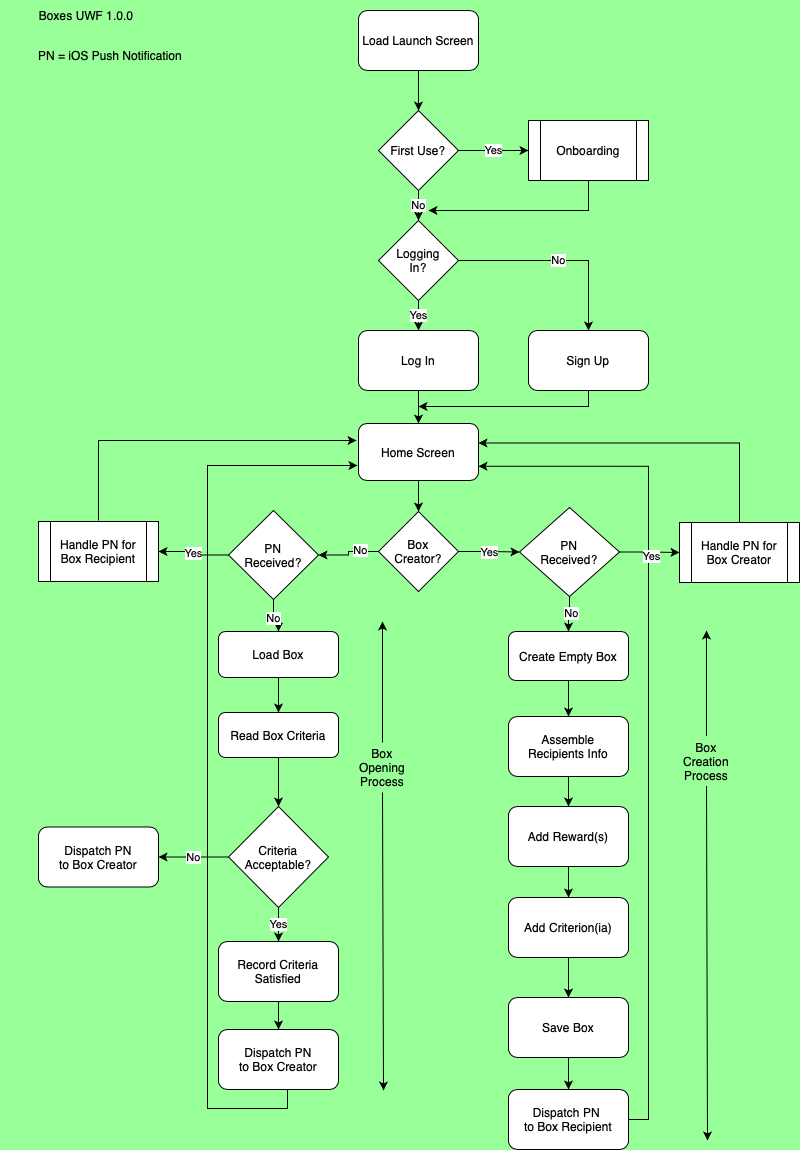

The diagram above was exported from draw.io. Its source (the exported page's mxGraphModel, read from the mxfile embedded in the PNG):
<mxGraphModel dx="922" dy="533" grid="1" gridSize="10" guides="1" tooltips="1" connect="1" arrows="1" fold="1" page="1" pageScale="1" pageWidth="827" pageHeight="1169" background="#99FF99" math="0" shadow="0">
  <root>
    <mxCell id="0" />
    <mxCell id="1" parent="0" />
    <mxCell id="ObhwQUfPzlnqqxo6KbTJ-1" style="edgeStyle=orthogonalEdgeStyle;rounded=0;orthogonalLoop=1;jettySize=auto;html=1;exitX=0.5;exitY=1;exitDx=0;exitDy=0;entryX=0.5;entryY=0;entryDx=0;entryDy=0;" parent="1" source="ObhwQUfPzlnqqxo6KbTJ-2" target="ObhwQUfPzlnqqxo6KbTJ-5" edge="1">
      <mxGeometry relative="1" as="geometry" />
    </mxCell>
    <mxCell id="ObhwQUfPzlnqqxo6KbTJ-2" value="Load Launch Screen" style="rounded=1;whiteSpace=wrap;html=1;" parent="1" vertex="1">
      <mxGeometry x="360" y="40" width="120" height="60" as="geometry" />
    </mxCell>
    <mxCell id="ObhwQUfPzlnqqxo6KbTJ-3" value="Yes" style="edgeStyle=orthogonalEdgeStyle;rounded=0;orthogonalLoop=1;jettySize=auto;html=1;entryX=0;entryY=0.5;entryDx=0;entryDy=0;" parent="1" source="ObhwQUfPzlnqqxo6KbTJ-5" target="ObhwQUfPzlnqqxo6KbTJ-7" edge="1">
      <mxGeometry relative="1" as="geometry" />
    </mxCell>
    <mxCell id="ObhwQUfPzlnqqxo6KbTJ-4" value="No" style="edgeStyle=orthogonalEdgeStyle;rounded=0;orthogonalLoop=1;jettySize=auto;html=1;exitX=0.5;exitY=1;exitDx=0;exitDy=0;entryX=0.5;entryY=0;entryDx=0;entryDy=0;" parent="1" source="ObhwQUfPzlnqqxo6KbTJ-5" edge="1">
      <mxGeometry relative="1" as="geometry">
        <mxPoint x="420" y="250" as="targetPoint" />
      </mxGeometry>
    </mxCell>
    <mxCell id="ObhwQUfPzlnqqxo6KbTJ-5" value="First Use?" style="rhombus;whiteSpace=wrap;html=1;" parent="1" vertex="1">
      <mxGeometry x="380" y="140" width="80" height="80" as="geometry" />
    </mxCell>
    <mxCell id="ObhwQUfPzlnqqxo6KbTJ-6" style="edgeStyle=orthogonalEdgeStyle;rounded=0;orthogonalLoop=1;jettySize=auto;html=1;exitX=0.5;exitY=1;exitDx=0;exitDy=0;" parent="1" source="ObhwQUfPzlnqqxo6KbTJ-7" edge="1">
      <mxGeometry relative="1" as="geometry">
        <mxPoint x="430" y="240" as="targetPoint" />
        <Array as="points">
          <mxPoint x="590" y="240" />
        </Array>
      </mxGeometry>
    </mxCell>
    <mxCell id="ObhwQUfPzlnqqxo6KbTJ-7" value="Onboarding" style="shape=process;whiteSpace=wrap;html=1;backgroundOutline=1;" parent="1" vertex="1">
      <mxGeometry x="530" y="150" width="120" height="60" as="geometry" />
    </mxCell>
    <mxCell id="ObhwQUfPzlnqqxo6KbTJ-8" value="No" style="edgeStyle=orthogonalEdgeStyle;rounded=0;orthogonalLoop=1;jettySize=auto;html=1;entryX=0.5;entryY=0;entryDx=0;entryDy=0;" parent="1" source="ObhwQUfPzlnqqxo6KbTJ-10" target="ObhwQUfPzlnqqxo6KbTJ-12" edge="1">
      <mxGeometry relative="1" as="geometry">
        <mxPoint x="600" y="290" as="targetPoint" />
      </mxGeometry>
    </mxCell>
    <mxCell id="ObhwQUfPzlnqqxo6KbTJ-9" value="Yes&lt;br&gt;" style="edgeStyle=orthogonalEdgeStyle;rounded=0;orthogonalLoop=1;jettySize=auto;html=1;entryX=0.5;entryY=0;entryDx=0;entryDy=0;" parent="1" source="ObhwQUfPzlnqqxo6KbTJ-10" target="ObhwQUfPzlnqqxo6KbTJ-14" edge="1">
      <mxGeometry relative="1" as="geometry" />
    </mxCell>
    <mxCell id="ObhwQUfPzlnqqxo6KbTJ-10" value="Logging&lt;br&gt;In?" style="rhombus;whiteSpace=wrap;html=1;" parent="1" vertex="1">
      <mxGeometry x="380" y="250" width="80" height="80" as="geometry" />
    </mxCell>
    <mxCell id="ObhwQUfPzlnqqxo6KbTJ-11" style="edgeStyle=orthogonalEdgeStyle;rounded=0;orthogonalLoop=1;jettySize=auto;html=1;exitX=0.5;exitY=1;exitDx=0;exitDy=0;" parent="1" source="ObhwQUfPzlnqqxo6KbTJ-12" edge="1">
      <mxGeometry relative="1" as="geometry">
        <mxPoint x="420" y="436" as="targetPoint" />
        <Array as="points">
          <mxPoint x="590" y="436" />
        </Array>
        <mxPoint x="740" y="436" as="sourcePoint" />
      </mxGeometry>
    </mxCell>
    <mxCell id="ObhwQUfPzlnqqxo6KbTJ-12" value="Sign Up" style="rounded=1;whiteSpace=wrap;html=1;" parent="1" vertex="1">
      <mxGeometry x="530" y="360" width="120" height="60" as="geometry" />
    </mxCell>
    <mxCell id="ObhwQUfPzlnqqxo6KbTJ-13" style="edgeStyle=orthogonalEdgeStyle;rounded=0;orthogonalLoop=1;jettySize=auto;html=1;entryX=0.5;entryY=0;entryDx=0;entryDy=0;" parent="1" source="ObhwQUfPzlnqqxo6KbTJ-14" target="ObhwQUfPzlnqqxo6KbTJ-37" edge="1">
      <mxGeometry relative="1" as="geometry" />
    </mxCell>
    <mxCell id="ObhwQUfPzlnqqxo6KbTJ-14" value="Log In" style="rounded=1;whiteSpace=wrap;html=1;" parent="1" vertex="1">
      <mxGeometry x="360" y="360" width="120" height="60" as="geometry" />
    </mxCell>
    <mxCell id="ObhwQUfPzlnqqxo6KbTJ-15" value="Yes" style="edgeStyle=orthogonalEdgeStyle;rounded=0;orthogonalLoop=1;jettySize=auto;html=1;" parent="1" source="ObhwQUfPzlnqqxo6KbTJ-18" target="ObhwQUfPzlnqqxo6KbTJ-41" edge="1">
      <mxGeometry relative="1" as="geometry" />
    </mxCell>
    <mxCell id="ObhwQUfPzlnqqxo6KbTJ-16" style="edgeStyle=orthogonalEdgeStyle;rounded=0;orthogonalLoop=1;jettySize=auto;html=1;entryX=1;entryY=0.5;entryDx=0;entryDy=0;" parent="1" source="ObhwQUfPzlnqqxo6KbTJ-18" target="ObhwQUfPzlnqqxo6KbTJ-47" edge="1">
      <mxGeometry relative="1" as="geometry" />
    </mxCell>
    <mxCell id="ObhwQUfPzlnqqxo6KbTJ-17" value="No" style="edgeLabel;html=1;align=center;verticalAlign=middle;resizable=0;points=[];" parent="ObhwQUfPzlnqqxo6KbTJ-16" vertex="1" connectable="0">
      <mxGeometry x="-0.4" y="-2" relative="1" as="geometry">
        <mxPoint as="offset" />
      </mxGeometry>
    </mxCell>
    <mxCell id="ObhwQUfPzlnqqxo6KbTJ-18" value="Box&lt;br&gt;Creator?" style="rhombus;whiteSpace=wrap;html=1;" parent="1" vertex="1">
      <mxGeometry x="380" y="541" width="80" height="80" as="geometry" />
    </mxCell>
    <mxCell id="ObhwQUfPzlnqqxo6KbTJ-19" style="edgeStyle=orthogonalEdgeStyle;rounded=0;orthogonalLoop=1;jettySize=auto;html=1;entryX=0.5;entryY=0;entryDx=0;entryDy=0;" parent="1" source="ObhwQUfPzlnqqxo6KbTJ-20" target="ObhwQUfPzlnqqxo6KbTJ-22" edge="1">
      <mxGeometry relative="1" as="geometry" />
    </mxCell>
    <mxCell id="ObhwQUfPzlnqqxo6KbTJ-20" value="Assemble&lt;br&gt;Recipients Info" style="rounded=1;whiteSpace=wrap;html=1;" parent="1" vertex="1">
      <mxGeometry x="510" y="746" width="120" height="60" as="geometry" />
    </mxCell>
    <mxCell id="ObhwQUfPzlnqqxo6KbTJ-21" style="edgeStyle=orthogonalEdgeStyle;rounded=0;orthogonalLoop=1;jettySize=auto;html=1;entryX=0.5;entryY=0;entryDx=0;entryDy=0;" parent="1" source="ObhwQUfPzlnqqxo6KbTJ-22" target="ObhwQUfPzlnqqxo6KbTJ-24" edge="1">
      <mxGeometry relative="1" as="geometry" />
    </mxCell>
    <mxCell id="ObhwQUfPzlnqqxo6KbTJ-22" value="Add Reward(s)" style="rounded=1;whiteSpace=wrap;html=1;" parent="1" vertex="1">
      <mxGeometry x="510" y="836" width="120" height="60" as="geometry" />
    </mxCell>
    <mxCell id="ObhwQUfPzlnqqxo6KbTJ-23" style="edgeStyle=orthogonalEdgeStyle;rounded=0;orthogonalLoop=1;jettySize=auto;html=1;" parent="1" source="ObhwQUfPzlnqqxo6KbTJ-24" target="ObhwQUfPzlnqqxo6KbTJ-51" edge="1">
      <mxGeometry relative="1" as="geometry" />
    </mxCell>
    <mxCell id="ObhwQUfPzlnqqxo6KbTJ-24" value="Add Criterion(ia)" style="rounded=1;whiteSpace=wrap;html=1;" parent="1" vertex="1">
      <mxGeometry x="510" y="927" width="120" height="60" as="geometry" />
    </mxCell>
    <mxCell id="ObhwQUfPzlnqqxo6KbTJ-25" style="edgeStyle=orthogonalEdgeStyle;rounded=0;orthogonalLoop=1;jettySize=auto;html=1;entryX=1;entryY=0.75;entryDx=0;entryDy=0;" parent="1" source="ObhwQUfPzlnqqxo6KbTJ-26" target="ObhwQUfPzlnqqxo6KbTJ-37" edge="1">
      <mxGeometry relative="1" as="geometry">
        <mxPoint x="500" y="530" as="targetPoint" />
        <Array as="points">
          <mxPoint x="650" y="1149" />
          <mxPoint x="650" y="496" />
        </Array>
      </mxGeometry>
    </mxCell>
    <mxCell id="ObhwQUfPzlnqqxo6KbTJ-26" value="Dispatch PN &lt;br&gt;to Box Recipient" style="rounded=1;whiteSpace=wrap;html=1;" parent="1" vertex="1">
      <mxGeometry x="510" y="1119" width="120" height="60" as="geometry" />
    </mxCell>
    <mxCell id="ObhwQUfPzlnqqxo6KbTJ-27" value="" style="endArrow=classic;html=1;rounded=0;" parent="1" edge="1">
      <mxGeometry width="50" height="50" relative="1" as="geometry">
        <mxPoint x="708" y="765.5" as="sourcePoint" />
        <mxPoint x="708" y="660" as="targetPoint" />
      </mxGeometry>
    </mxCell>
    <mxCell id="ObhwQUfPzlnqqxo6KbTJ-28" value="" style="endArrow=classic;html=1;rounded=0;" parent="1" edge="1">
      <mxGeometry width="50" height="50" relative="1" as="geometry">
        <mxPoint x="708" y="815.5" as="sourcePoint" />
        <mxPoint x="709" y="1170" as="targetPoint" />
        <Array as="points" />
      </mxGeometry>
    </mxCell>
    <mxCell id="ObhwQUfPzlnqqxo6KbTJ-29" value="Box Creation&lt;br&gt;Process" style="text;html=1;strokeColor=none;fillColor=none;align=center;verticalAlign=middle;whiteSpace=wrap;rounded=0;" parent="1" vertex="1">
      <mxGeometry x="678" y="775.5" width="60" height="30" as="geometry" />
    </mxCell>
    <mxCell id="nWAQDYOdbNsU7rF8sXF--2" style="edgeStyle=orthogonalEdgeStyle;rounded=0;orthogonalLoop=1;jettySize=auto;html=1;entryX=0.5;entryY=0;entryDx=0;entryDy=0;" parent="1" source="ObhwQUfPzlnqqxo6KbTJ-31" target="nWAQDYOdbNsU7rF8sXF--1" edge="1">
      <mxGeometry relative="1" as="geometry" />
    </mxCell>
    <mxCell id="ObhwQUfPzlnqqxo6KbTJ-31" value="Read Box Criteria" style="rounded=1;whiteSpace=wrap;html=1;" parent="1" vertex="1">
      <mxGeometry x="220" y="742" width="120" height="45" as="geometry" />
    </mxCell>
    <mxCell id="ObhwQUfPzlnqqxo6KbTJ-32" style="edgeStyle=orthogonalEdgeStyle;rounded=0;orthogonalLoop=1;jettySize=auto;html=1;entryX=0.5;entryY=0;entryDx=0;entryDy=0;" parent="1" source="ObhwQUfPzlnqqxo6KbTJ-33" target="ObhwQUfPzlnqqxo6KbTJ-35" edge="1">
      <mxGeometry relative="1" as="geometry" />
    </mxCell>
    <mxCell id="ObhwQUfPzlnqqxo6KbTJ-33" value="Record Criteria&lt;br&gt;Satisfied" style="rounded=1;whiteSpace=wrap;html=1;" parent="1" vertex="1">
      <mxGeometry x="220" y="971" width="120" height="60" as="geometry" />
    </mxCell>
    <mxCell id="ObhwQUfPzlnqqxo6KbTJ-34" style="edgeStyle=orthogonalEdgeStyle;rounded=0;orthogonalLoop=1;jettySize=auto;html=1;" parent="1" edge="1">
      <mxGeometry relative="1" as="geometry">
        <mxPoint x="359" y="495" as="targetPoint" />
        <Array as="points">
          <mxPoint x="289" y="1138" />
          <mxPoint x="209" y="1138" />
          <mxPoint x="209" y="495" />
          <mxPoint x="349" y="495" />
        </Array>
        <mxPoint x="289" y="1114" as="sourcePoint" />
      </mxGeometry>
    </mxCell>
    <mxCell id="ObhwQUfPzlnqqxo6KbTJ-35" value="Dispatch PN&lt;br&gt;to Box Creator" style="rounded=1;whiteSpace=wrap;html=1;" parent="1" vertex="1">
      <mxGeometry x="220" y="1059" width="120" height="60" as="geometry" />
    </mxCell>
    <mxCell id="ObhwQUfPzlnqqxo6KbTJ-36" value="" style="edgeStyle=orthogonalEdgeStyle;rounded=0;orthogonalLoop=1;jettySize=auto;html=1;" parent="1" source="ObhwQUfPzlnqqxo6KbTJ-37" target="ObhwQUfPzlnqqxo6KbTJ-18" edge="1">
      <mxGeometry relative="1" as="geometry" />
    </mxCell>
    <mxCell id="ObhwQUfPzlnqqxo6KbTJ-37" value="Home Screen" style="rounded=1;whiteSpace=wrap;html=1;" parent="1" vertex="1">
      <mxGeometry x="360" y="453" width="120" height="57" as="geometry" />
    </mxCell>
    <mxCell id="ObhwQUfPzlnqqxo6KbTJ-39" style="edgeStyle=orthogonalEdgeStyle;rounded=0;orthogonalLoop=1;jettySize=auto;html=1;entryX=0;entryY=0.5;entryDx=0;entryDy=0;" parent="1" source="ObhwQUfPzlnqqxo6KbTJ-41" target="ObhwQUfPzlnqqxo6KbTJ-43" edge="1">
      <mxGeometry relative="1" as="geometry" />
    </mxCell>
    <mxCell id="ObhwQUfPzlnqqxo6KbTJ-40" value="Yes" style="edgeLabel;html=1;align=center;verticalAlign=middle;resizable=0;points=[];" parent="ObhwQUfPzlnqqxo6KbTJ-39" vertex="1" connectable="0">
      <mxGeometry x="0.0667" y="-3" relative="1" as="geometry">
        <mxPoint as="offset" />
      </mxGeometry>
    </mxCell>
    <mxCell id="nWAQDYOdbNsU7rF8sXF--17" style="edgeStyle=orthogonalEdgeStyle;rounded=0;orthogonalLoop=1;jettySize=auto;html=1;entryX=0.5;entryY=0;entryDx=0;entryDy=0;" parent="1" source="ObhwQUfPzlnqqxo6KbTJ-41" target="nWAQDYOdbNsU7rF8sXF--16" edge="1">
      <mxGeometry relative="1" as="geometry" />
    </mxCell>
    <mxCell id="nWAQDYOdbNsU7rF8sXF--18" value="No" style="edgeLabel;html=1;align=center;verticalAlign=middle;resizable=0;points=[];" parent="nWAQDYOdbNsU7rF8sXF--17" vertex="1" connectable="0">
      <mxGeometry x="-0.0885" y="1" relative="1" as="geometry">
        <mxPoint as="offset" />
      </mxGeometry>
    </mxCell>
    <mxCell id="ObhwQUfPzlnqqxo6KbTJ-41" value="PN&lt;br&gt;Received?" style="rhombus;whiteSpace=wrap;html=1;" parent="1" vertex="1">
      <mxGeometry x="521" y="537" width="100" height="89" as="geometry" />
    </mxCell>
    <mxCell id="ObhwQUfPzlnqqxo6KbTJ-42" style="edgeStyle=orthogonalEdgeStyle;rounded=0;orthogonalLoop=1;jettySize=auto;html=1;entryX=1;entryY=0.5;entryDx=0;entryDy=0;exitX=0.5;exitY=0;exitDx=0;exitDy=0;" parent="1" source="ObhwQUfPzlnqqxo6KbTJ-43" edge="1">
      <mxGeometry relative="1" as="geometry">
        <mxPoint x="760" y="541" as="sourcePoint" />
        <Array as="points">
          <mxPoint x="741" y="473" />
        </Array>
        <mxPoint x="480" y="472.5" as="targetPoint" />
      </mxGeometry>
    </mxCell>
    <mxCell id="ObhwQUfPzlnqqxo6KbTJ-43" value="Handle PN for Box Creator" style="shape=process;whiteSpace=wrap;html=1;backgroundOutline=1;" parent="1" vertex="1">
      <mxGeometry x="681" y="552" width="120" height="60" as="geometry" />
    </mxCell>
    <mxCell id="ObhwQUfPzlnqqxo6KbTJ-46" value="Yes" style="edgeStyle=orthogonalEdgeStyle;rounded=0;orthogonalLoop=1;jettySize=auto;html=1;entryX=1;entryY=0.5;entryDx=0;entryDy=0;" parent="1" source="ObhwQUfPzlnqqxo6KbTJ-47" target="ObhwQUfPzlnqqxo6KbTJ-49" edge="1">
      <mxGeometry relative="1" as="geometry" />
    </mxCell>
    <mxCell id="nWAQDYOdbNsU7rF8sXF--4" value="No" style="edgeStyle=orthogonalEdgeStyle;rounded=0;orthogonalLoop=1;jettySize=auto;html=1;entryX=0.5;entryY=0;entryDx=0;entryDy=0;" parent="1" source="ObhwQUfPzlnqqxo6KbTJ-47" target="nWAQDYOdbNsU7rF8sXF--3" edge="1">
      <mxGeometry relative="1" as="geometry" />
    </mxCell>
    <mxCell id="ObhwQUfPzlnqqxo6KbTJ-47" value="PN&lt;br&gt;Received?" style="rhombus;whiteSpace=wrap;html=1;" parent="1" vertex="1">
      <mxGeometry x="230" y="540" width="90" height="89" as="geometry" />
    </mxCell>
    <mxCell id="ObhwQUfPzlnqqxo6KbTJ-48" style="edgeStyle=orthogonalEdgeStyle;rounded=0;orthogonalLoop=1;jettySize=auto;html=1;" parent="1" edge="1">
      <mxGeometry relative="1" as="geometry">
        <mxPoint x="358" y="470" as="targetPoint" />
        <Array as="points">
          <mxPoint x="100" y="470" />
        </Array>
        <mxPoint x="100" y="550" as="sourcePoint" />
      </mxGeometry>
    </mxCell>
    <mxCell id="ObhwQUfPzlnqqxo6KbTJ-49" value="Handle PN for Box Recipient" style="shape=process;whiteSpace=wrap;html=1;backgroundOutline=1;" parent="1" vertex="1">
      <mxGeometry x="40" y="551" width="120" height="60" as="geometry" />
    </mxCell>
    <mxCell id="ObhwQUfPzlnqqxo6KbTJ-50" style="edgeStyle=orthogonalEdgeStyle;rounded=0;orthogonalLoop=1;jettySize=auto;html=1;entryX=0.5;entryY=0;entryDx=0;entryDy=0;" parent="1" source="ObhwQUfPzlnqqxo6KbTJ-51" target="ObhwQUfPzlnqqxo6KbTJ-26" edge="1">
      <mxGeometry relative="1" as="geometry" />
    </mxCell>
    <mxCell id="ObhwQUfPzlnqqxo6KbTJ-51" value="Save Box" style="rounded=1;whiteSpace=wrap;html=1;" parent="1" vertex="1">
      <mxGeometry x="510" y="1027" width="120" height="60" as="geometry" />
    </mxCell>
    <mxCell id="ObhwQUfPzlnqqxo6KbTJ-52" value="PN = iOS Push Notification" style="text;html=1;strokeColor=none;fillColor=none;align=center;verticalAlign=middle;whiteSpace=wrap;rounded=0;" parent="1" vertex="1">
      <mxGeometry x="2" y="70" width="220" height="30" as="geometry" />
    </mxCell>
    <mxCell id="nWAQDYOdbNsU7rF8sXF--6" value="Yes" style="edgeStyle=orthogonalEdgeStyle;rounded=0;orthogonalLoop=1;jettySize=auto;html=1;entryX=0.5;entryY=0;entryDx=0;entryDy=0;" parent="1" source="nWAQDYOdbNsU7rF8sXF--1" target="ObhwQUfPzlnqqxo6KbTJ-33" edge="1">
      <mxGeometry relative="1" as="geometry" />
    </mxCell>
    <mxCell id="nWAQDYOdbNsU7rF8sXF--11" value="No" style="edgeStyle=orthogonalEdgeStyle;rounded=0;orthogonalLoop=1;jettySize=auto;html=1;entryX=1;entryY=0.5;entryDx=0;entryDy=0;" parent="1" source="nWAQDYOdbNsU7rF8sXF--1" target="nWAQDYOdbNsU7rF8sXF--10" edge="1">
      <mxGeometry relative="1" as="geometry" />
    </mxCell>
    <mxCell id="nWAQDYOdbNsU7rF8sXF--1" value="Criteria Acceptable?" style="rhombus;whiteSpace=wrap;html=1;" parent="1" vertex="1">
      <mxGeometry x="230" y="836" width="100" height="101" as="geometry" />
    </mxCell>
    <mxCell id="nWAQDYOdbNsU7rF8sXF--5" style="edgeStyle=orthogonalEdgeStyle;rounded=0;orthogonalLoop=1;jettySize=auto;html=1;entryX=0.5;entryY=0;entryDx=0;entryDy=0;" parent="1" source="nWAQDYOdbNsU7rF8sXF--3" target="ObhwQUfPzlnqqxo6KbTJ-31" edge="1">
      <mxGeometry relative="1" as="geometry" />
    </mxCell>
    <mxCell id="nWAQDYOdbNsU7rF8sXF--3" value="Load Box" style="rounded=1;whiteSpace=wrap;html=1;" parent="1" vertex="1">
      <mxGeometry x="220" y="661" width="120" height="46" as="geometry" />
    </mxCell>
    <mxCell id="nWAQDYOdbNsU7rF8sXF--10" value="Dispatch PN&lt;br&gt;to Box Creator" style="rounded=1;whiteSpace=wrap;html=1;" parent="1" vertex="1">
      <mxGeometry x="40" y="856.5" width="120" height="60" as="geometry" />
    </mxCell>
    <mxCell id="nWAQDYOdbNsU7rF8sXF--12" value="" style="endArrow=classic;html=1;rounded=0;" parent="1" edge="1">
      <mxGeometry width="50" height="50" relative="1" as="geometry">
        <mxPoint x="384" y="772" as="sourcePoint" />
        <mxPoint x="384" y="651" as="targetPoint" />
      </mxGeometry>
    </mxCell>
    <mxCell id="nWAQDYOdbNsU7rF8sXF--13" value="" style="endArrow=classic;html=1;rounded=0;" parent="1" edge="1">
      <mxGeometry width="50" height="50" relative="1" as="geometry">
        <mxPoint x="384" y="822" as="sourcePoint" />
        <mxPoint x="385" y="1120" as="targetPoint" />
        <Array as="points" />
      </mxGeometry>
    </mxCell>
    <mxCell id="nWAQDYOdbNsU7rF8sXF--14" value="Box Opening&lt;br&gt;Process" style="text;html=1;strokeColor=none;fillColor=none;align=center;verticalAlign=middle;whiteSpace=wrap;rounded=0;" parent="1" vertex="1">
      <mxGeometry x="354" y="782" width="60" height="30" as="geometry" />
    </mxCell>
    <mxCell id="nWAQDYOdbNsU7rF8sXF--15" value="Boxes UWF 1.0.0" style="text;html=1;strokeColor=none;fillColor=none;align=center;verticalAlign=middle;whiteSpace=wrap;rounded=0;" parent="1" vertex="1">
      <mxGeometry x="38" y="30" width="100" height="30" as="geometry" />
    </mxCell>
    <mxCell id="nWAQDYOdbNsU7rF8sXF--19" style="edgeStyle=orthogonalEdgeStyle;rounded=0;orthogonalLoop=1;jettySize=auto;html=1;entryX=0.5;entryY=0;entryDx=0;entryDy=0;" parent="1" source="nWAQDYOdbNsU7rF8sXF--16" target="ObhwQUfPzlnqqxo6KbTJ-20" edge="1">
      <mxGeometry relative="1" as="geometry" />
    </mxCell>
    <mxCell id="nWAQDYOdbNsU7rF8sXF--16" value="Create Empty Box" style="rounded=1;whiteSpace=wrap;html=1;" parent="1" vertex="1">
      <mxGeometry x="510" y="661" width="120" height="49" as="geometry" />
    </mxCell>
  </root>
</mxGraphModel>